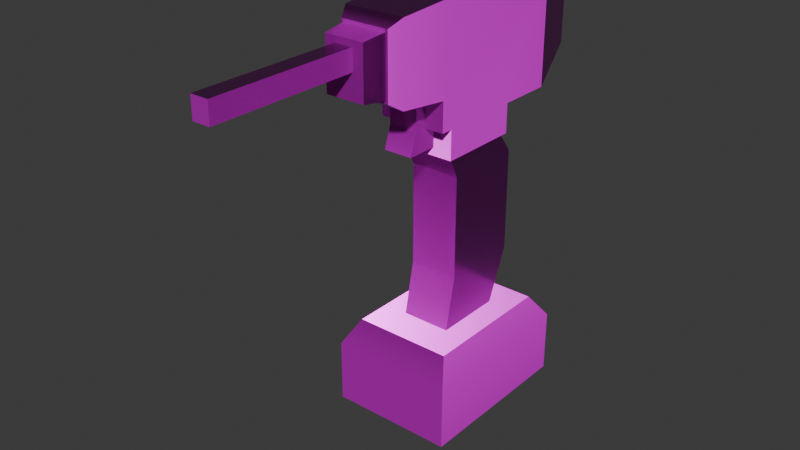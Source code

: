 # Source: drill.blend  (saved by Blender 5.0.119; exported with 4.5.12 LTS)
import bpy
from mathutils import Matrix  # noqa: F401  (used for matrix-valued properties, if any)

bpy.ops.wm.read_factory_settings(use_empty=True)
scene = bpy.context.scene
scene.name = 'Scene'

# ---- collections
col_collection = bpy.data.collections.new('Collection'); scene.collection.children.link(col_collection)

# ---- images (referenced by path relative to the original .blend; pixels are not part of the script)
import os
ASSET_DIR = os.environ.get("B2B_ASSET_DIR", "")  # directory of the original .blend (textures are referenced by path, not embedded)
HERE = os.path.dirname(os.path.abspath(__file__))  # packed textures are extracted next to this script under _unpacked/

def load_image(name, relpath, width, height, colorspace="sRGB"):
    """Load a texture the original file referenced (path relative to the .blend, or extracted next to this script)."""
    p = next((c for c in (os.path.join(HERE, relpath), os.path.join(ASSET_DIR, relpath)) if relpath and os.path.exists(c)), "")
    if p:
        img = bpy.data.images.load(p, check_existing=True)
        img.name = name
    else:  # same state as the original file: an image datablock whose file is absent (Cycles renders it pink)
        img = bpy.data.images.new(name, width, height)
        img.source = "FILE"
        img.filepath = "//" + (relpath or name)
    img.colorspace_settings.name = colorspace
    return img
img_drill_worm_001_height_png_002 = load_image('drill_WORM.001_Height.png.002', 'textures/drill/drill_WORM.001_Height.png', 1024, 1024, 'Non-Color')
img_drill_worm_001_basecolor_png_002 = load_image('drill_WORM.001_BaseColor.png.002', 'textures/drill/drill_WORM.001_BaseColor.png', 1024, 1024, 'sRGB')
img_drill_worm_001_metallic_png_002 = load_image('drill_WORM.001_Metallic.png.002', 'textures/drill/drill_WORM.001_Metallic.png', 1024, 1024, 'Non-Color')
img_drill_worm_001_roughness_png_002 = load_image('drill_WORM.001_Roughness.png.002', 'textures/drill/drill_WORM.001_Roughness.png', 1024, 1024, 'Non-Color')
img_drill_worm_001_normal_png_002 = load_image('drill_WORM.001_Normal.png.002', 'textures/drill/drill_WORM.001_Normal.png', 1024, 1024, 'Non-Color')

# ---- materials (node trees are filled in below, after node groups)
mat_worm_001 = bpy.data.materials.new('WORM.001')
mat_worm_001.use_backface_culling_lightprobe_volume = False
mat_worm_001.use_transparent_shadow = False

# ---- material node trees
mat_worm_001.use_nodes = True; mat_worm_001.node_tree.nodes.clear()
_N = mat_worm_001.node_tree.nodes; _L = mat_worm_001.node_tree.links
n0 = _N.new('ShaderNodeBsdfPrincipled'); n0.name = 'Principled BSDF'; n0.location = (10, 300)
n0.distribution = 'GGX'
n0.subsurface_method = 'RANDOM_WALK_SKIN'
n0.inputs[3].default_value = 1.45
n0.inputs[27].default_value = (0.0, 0.0, 0.0, 1.0)
n0.inputs[28].default_value = 1.0
n1 = _N.new('ShaderNodeOutputMaterial'); n1.name = 'Material Output'; n1.location = (300, 300)
n2 = _N.new('ShaderNodeTexImage'); n2.name = 'Image Texture'; n2.location = (84, -876)
n2.label = 'Displacement'
n2.image = img_drill_worm_001_height_png_002
n3 = _N.new('ShaderNodeDisplacement'); n3.name = 'Displacement'; n3.location = (110, -400)
n4 = _N.new('ShaderNodeTexImage'); n4.name = 'Image Texture.001'; n4.location = (84, -36)
n4.label = 'Base Color'
n4.image = img_drill_worm_001_basecolor_png_002
n5 = _N.new('ShaderNodeTexImage'); n5.name = 'Image Texture.002'; n5.location = (84, -316)
n5.label = 'Metallic'
n5.image = img_drill_worm_001_metallic_png_002
n6 = _N.new('ShaderNodeTexImage'); n6.name = 'Image Texture.003'; n6.location = (84, -596)
n6.label = 'Roughness'
n6.image = img_drill_worm_001_roughness_png_002
n7 = _N.new('ShaderNodeTexImage'); n7.name = 'Image Texture.004'; n7.location = (84, -1156)
n7.label = 'Normal'
n7.image = img_drill_worm_001_normal_png_002
n8 = _N.new('ShaderNodeNormalMap'); n8.name = 'Normal Map'; n8.location = (-240, -620)
n9 = _N.new('ShaderNodeMapping'); n9.name = 'Mapping'; n9.location = (229, -36)
n10 = _N.new('NodeReroute'); n10.name = 'Reroute'; n10.location = (34, -706)
n10.width = 14
n10.socket_idname = 'NodeSocketVector'
n11 = _N.new('ShaderNodeTexCoord'); n11.name = 'Texture Coordinate'; n11.location = (29, -36)
n12 = _N.new('NodeFrame'); n12.name = 'Frame'; n12.location = (-1269, 336)
n12.label = 'Mapping'
n12.width = 398
n13 = _N.new('NodeFrame'); n13.name = 'Frame.001'; n13.location = (-624, 536)
n13.label = 'Textures'
n13.width = 353
n2.parent = n13
n4.parent = n13
n5.parent = n13
n6.parent = n13
n7.parent = n13
n9.parent = n12
n10.parent = n13
n11.parent = n12
_L.new(n0.outputs[0], n1.inputs[0])
_L.new(n2.outputs[0], n3.inputs[0])
_L.new(n3.outputs[0], n1.inputs[2])
_L.new(n4.outputs[0], n0.inputs[0])
_L.new(n5.outputs[0], n0.inputs[1])
_L.new(n6.outputs[0], n0.inputs[2])
_L.new(n7.outputs[0], n8.inputs[1])
_L.new(n8.outputs[0], n0.inputs[5])
_L.new(n10.outputs[0], n4.inputs[0])
_L.new(n10.outputs[0], n5.inputs[0])
_L.new(n10.outputs[0], n6.inputs[0])
_L.new(n10.outputs[0], n2.inputs[0])
_L.new(n10.outputs[0], n7.inputs[0])
_L.new(n9.outputs[0], n10.inputs[0])
_L.new(n11.outputs[2], n9.inputs[0])
n1.is_active_output = True

# ---- world
world_world = bpy.data.worlds.new('World'); scene.world = world_world
world_world.use_nodes = True; world_world.node_tree.nodes.clear()
_N = world_world.node_tree.nodes; _L = world_world.node_tree.links
n0 = _N.new('ShaderNodeOutputWorld'); n0.name = 'World Output'; n0.location = (200, 100)
n1 = _N.new('ShaderNodeBackground'); n1.name = 'Background'; n1.location = (-200, 100)
n1.inputs[0].default_value = (0.05088, 0.05088, 0.05088, 1.0)
_L.new(n1.outputs[0], n0.inputs[0])
n0.is_active_output = True
world_world.color = (0.05088, 0.05088, 0.05088)
world_world.sun_shadow_jitter_overblur = 0.0

# ---- meshes
me_drill_lod_1 = bpy.data.meshes.new('Drill-LOD-1')
me_drill_lod_1.from_pydata([(-0.1296, -0.18, 0.0), (-0.1296, -0.18, 0.1316), (-0.1296, 0.18, 0.0), (-0.1296, 0.18, 0.1316), (0.1296, -0.18, 0.0), (0.1296, -0.18, 0.1316), (0.1296, 0.18, 0.0), (0.1296, 0.18, 0.1316), (-0.1037, -0.144, 0.1816), (-0.1037, 0.144, 0.1816), (0.1037, 0.144, 0.1816), (0.1037, -0.144, 0.1816), (-0.05184, -0.072, 0.1708), (-0.05184, 0.072, 0.1708), (0.05184, 0.072, 0.1708), (0.05184, -0.072, 0.1708), (0.05184, 0.122, 0.5066), (0.05184, -0.047, 0.5066), (-0.05184, -0.047, 0.5066), (-0.05184, 0.122, 0.5066), (0.05184, 0.0822, 0.5591), (-0.05184, -0.072, 0.5591), (0.05184, -0.072, 0.5591), (-0.05184, 0.0822, 0.5591), (-0.06998, -0.0912, 0.6816), (-0.06998, 0.0822, 0.6816), (0.06998, 0.0822, 0.6816), (0.06998, -0.0912, 0.6816), (0.06998, 0.0822, 0.5591), (-0.06998, -0.0912, 0.5591), (0.06998, -0.0912, 0.5591), (-0.06998, 0.0822, 0.5591), (0.03023, -0.0912, 0.6644), (-0.03023, -0.0912, 0.6644), (-0.03023, -0.0912, 0.5762), (0.03023, -0.0912, 0.5762), (0.03023, -0.1412, 0.6644), (-0.03023, -0.1412, 0.6644), (-0.03023, -0.1562, 0.5762), (0.03023, -0.1562, 0.5762), (0.05184, 0.0822, 0.6203), (-0.05184, 0.0822, 0.6203), (0.06998, 0.0822, 0.6203), (-0.06998, -0.0912, 0.6203), (0.06998, -0.0912, 0.6203), (-0.06998, 0.0822, 0.6203), (-0.03023, -0.0912, 0.6203), (0.03023, -0.0912, 0.6203), (-0.03023, -0.1412, 0.6203), (0.03023, -0.1412, 0.6203), (0.06998, -0.1162, 0.6816), (-0.06998, -0.1162, 0.6816), (-0.06998, -0.1162, 0.6203), (0.03023, -0.1162, 0.6644), (-0.03023, -0.1162, 0.6644), (-0.03023, -0.1162, 0.6203), (0.06998, -0.1162, 0.6203), (0.03023, -0.1162, 0.6203), (-0.05184, -0.072, 0.8613), (-0.05184, 0.1973, 0.8613), (0.05184, 0.1973, 0.8613), (0.05184, -0.072, 0.8613), (0.05184, 0.1973, 0.6203), (-0.06998, 0.1973, 0.8613), (-0.06998, -0.0912, 0.8613), (0.06998, 0.1973, 0.8613), (0.06998, -0.0912, 0.8613), (0.06998, 0.1973, 0.6203), (0.06998, -0.1162, 0.8613), (-0.05184, 0.1973, 0.6203), (-0.06998, 0.1973, 0.6203), (-0.06998, -0.1162, 0.8613), (-0.06299, -0.2162, 0.8523), (-0.06299, -0.2162, 0.6906), (0.06299, -0.2162, 0.6906), (0.06299, -0.2162, 0.8523), (-0.05039, -0.2412, 0.8361), (-0.05039, -0.2412, 0.7068), (0.05039, -0.2412, 0.7068), (0.05039, -0.2412, 0.8361), (-0.04585, -0.2412, 0.8303), (-0.04585, -0.2412, 0.7126), (0.04585, -0.2412, 0.7126), (0.04585, -0.2412, 0.8303), (-0.04127, -0.2912, 0.8244), (-0.04127, -0.2912, 0.7185), (0.04127, -0.2912, 0.7185), (0.04127, -0.2912, 0.8244), (-0.01853, -0.2912, 0.8124), (-0.01853, -0.2912, 0.7696), (0.01853, -0.2912, 0.7696), (0.01853, -0.2912, 0.8124), (-0.03819, 0.2973, 0.7998), (0.03819, 0.2973, 0.7998), (0.03819, 0.2973, 0.6818), (-0.04708, 0.2973, 0.7998), (0.04708, 0.2973, 0.6818), (0.04708, 0.2973, 0.7998), (-0.03819, 0.2973, 0.6818), (-0.04708, 0.2973, 0.6818), (0.05184, -0.047, 0.2899), (-0.05184, 0.122, 0.2899), (0.05184, 0.122, 0.2899), (-0.05184, -0.047, 0.2899), (0.01853, -0.5968, 0.8124), (0.01853, -0.5968, 0.7696), (-0.01853, -0.5968, 0.7696), (-0.01853, -0.5968, 0.8124)], [], [(0, 1, 3, 2), (2, 3, 7, 6), (6, 7, 5, 4), (4, 5, 1, 0), (2, 6, 4, 0), (7, 3, 9, 10), (5, 7, 10, 11), (3, 1, 8, 9), (1, 5, 11, 8), (45, 25, 63, 70), (8, 11, 10, 9), (26, 42, 67, 65), (50, 27, 66, 68), (40, 41, 69, 62), (19, 16, 102, 101), (41, 23, 31, 45), (22, 21, 18, 17), (16, 19, 23, 20), (19, 18, 21, 23), (17, 16, 20, 22), (44, 42, 26, 27), (45, 43, 24, 25), (23, 21, 29, 31), (24, 51, 71, 64), (21, 22, 30, 29), (41, 45, 70, 69), (22, 20, 28, 30), (47, 32, 36, 49), (32, 47, 57, 53), (48, 38, 39, 49), (32, 33, 37, 36), (34, 35, 39, 38), (46, 34, 38, 48), (33, 46, 48, 37), (37, 48, 49, 36), (44, 27, 50, 56), (35, 47, 49, 39), (31, 29, 43, 45), (30, 28, 42, 44), (27, 26, 65, 66), (20, 23, 41, 40), (20, 40, 42, 28), (51, 52, 56, 50), (56, 52, 43, 44), (46, 33, 54, 55), (24, 43, 52, 51), (71, 51, 73, 72), (44, 43, 29, 30), (33, 32, 53, 54), (60, 61, 66, 65), (60, 59, 58, 61), (63, 59, 92, 95), (69, 70, 99, 98), (58, 59, 63, 64), (61, 58, 64, 66), (67, 62, 94, 96), (66, 64, 71, 68), (42, 40, 62, 67), (25, 24, 64, 63), (75, 72, 76, 79), (68, 71, 72, 75), (51, 50, 74, 73), (50, 68, 75, 74), (74, 75, 79, 78), (73, 74, 78, 77), (72, 73, 77, 76), (81, 82, 86, 85), (76, 77, 78, 79), (80, 81, 85, 84), (83, 80, 84, 87), (82, 83, 87, 86), (84, 85, 86, 87), (94, 93, 97, 96), (94, 98, 92, 93), (92, 98, 99, 95), (59, 60, 93, 92), (60, 65, 97, 93), (62, 69, 98, 94), (70, 63, 95, 99), (65, 67, 96, 97), (18, 103, 100, 17), (19, 101, 103, 18), (17, 100, 102, 16), (102, 14, 13, 101), (103, 12, 15, 100), (101, 13, 12, 103), (100, 15, 14, 102), (105, 104, 107, 106), (89, 90, 105, 106), (88, 89, 106, 107), (91, 88, 107, 104), (90, 91, 104, 105)])
me_drill_lod_1.polygons.foreach_set('use_smooth', [True] * 92)
_k = set([(0, 1), (0, 2), (0, 4), (1, 8), (2, 3), (2, 6), (3, 9), (4, 5), (4, 6), (5, 11), (6, 7), (7, 10), (8, 9), (8, 11), (9, 10), (10, 11), (12, 103), (13, 101), (14, 102), (15, 100), (16, 20), (16, 102), (17, 22), (17, 100), (18, 21), (18, 103), (19, 23), (19, 101), (20, 22), (21, 22), (21, 23), (21, 29), (22, 30), (28, 30), (28, 42), (29, 30), (29, 31), (29, 43), (30, 44), (31, 45), (32, 36), (32, 53), (33, 37), (33, 54), (34, 38), (35, 39), (36, 37), (36, 49), (37, 48), (38, 39), (38, 48), (39, 49), (42, 67), (43, 44), (43, 52), (44, 56), (45, 70), (50, 51), (50, 56), (50, 74), (51, 52), (51, 73), (52, 56), (63, 64), (63, 95), (64, 71), (65, 66), (65, 97), (66, 68), (67, 96), (68, 75), (70, 99), (71, 72), (72, 76), (73, 77), (74, 78), (75, 79), (76, 77), (76, 79), (77, 78), (78, 79), (80, 81), (80, 83), (80, 84), (81, 82), (81, 85), (82, 83), (82, 86), (83, 87), (84, 85), (84, 87), (85, 86), (86, 87), (88, 89), (88, 91), (88, 107), (89, 90), (89, 106), (90, 91), (90, 105), (91, 104), (95, 99), (96, 97), (104, 105), (104, 107), (105, 106), (106, 107)])
me_drill_lod_1.attributes.new('sharp_edge', 'BOOLEAN', 'EDGE').data.foreach_set('value', [ (min(e.vertices), max(e.vertices)) in _k for e in me_drill_lod_1.edges])
_uv = me_drill_lod_1.uv_layers.new(name='UVMap')
_uv.uv.foreach_set('vector', [0.4985, 0.08039, 0.5587, 0.03887, 0.6723, 0.2035, 0.6121, 0.245, 0.6723, 0.2766, 0.6723, 0.2035, 0.8163, 0.2035, 0.8163, 0.2766, 0.8765, 0.245, 0.8163, 0.2035, 0.9299, 0.03887, 0.9901, 0.08039, 0.6468, 0.7496, 0.6468, 0.6582, 0.8269, 0.6582, 0.8269, 0.7496, 0.8269, 0.9997, 0.6468, 0.9997, 0.6468, 0.7496, 0.8269, 0.7496, 0.8163, 0.2035, 0.6723, 0.2035, 0.6867, 0.1693, 0.8019, 0.1693, 0.9299, 0.03887, 0.8163, 0.2035, 0.8019, 0.1693, 0.8928, 0.03757, 0.6723, 0.2035, 0.5587, 0.03887, 0.5959, 0.03757, 0.6867, 0.1693, 0.8269, 0.6582, 0.6468, 0.6582, 0.6648, 0.6154, 0.8089, 0.6154, 0.6813, 0.5377, 0.6553, 0.504, 0.6422, 0.3564, 0.7445, 0.4888, 0.6867, 0.009269, 0.8019, 0.009269, 0.8019, 0.1693, 0.6867, 0.1693, 0.09389, 0.5105, 0.06865, 0.5447, 0.004311, 0.4973, 0.1036, 0.3626, 0.2048, 0.5923, 0.1908, 0.5819, 0.2649, 0.4815, 0.2789, 0.4918, 0.4952, 0.7414, 0.5672, 0.7414, 0.5672, 0.8213, 0.4952, 0.8213, 0.8995, 0.8557, 0.8275, 0.8557, 0.8275, 0.7052, 0.8995, 0.7052, 0.5672, 0.7414, 0.5672, 0.6988, 0.5798, 0.6988, 0.5798, 0.7414, 0.9722, 0.8908, 0.9002, 0.8908, 0.9002, 0.8505, 0.9722, 0.8505, 0.8275, 0.8557, 0.8995, 0.8557, 0.8995, 0.9014, 0.8275, 0.9014, 0.000331, 0.932, 0.1177, 0.932, 0.1351, 0.9685, 0.02797, 0.9685, 0.1531, 0.932, 0.2705, 0.932, 0.2428, 0.9685, 0.1357, 0.9685, 0.1656, 0.6162, 0.06865, 0.5447, 0.09389, 0.5105, 0.1908, 0.5819, 0.6813, 0.5377, 0.586, 0.6114, 0.56, 0.5777, 0.6553, 0.504, 0.4952, 0.8219, 0.4952, 0.929, 0.4826, 0.9424, 0.4826, 0.8219, 0.56, 0.5777, 0.5463, 0.5883, 0.4699, 0.4896, 0.4837, 0.479, 0.4952, 0.929, 0.5672, 0.929, 0.5798, 0.9424, 0.4826, 0.9424, 0.5672, 0.7414, 0.5798, 0.7414, 0.5798, 0.8213, 0.5672, 0.8213, 0.5672, 0.929, 0.5672, 0.8219, 0.5798, 0.8219, 0.5798, 0.9424, 0.426, 0.9569, 0.3954, 0.9569, 0.3954, 0.9222, 0.426, 0.9222, 0.3954, 0.9569, 0.426, 0.9569, 0.426, 0.9742, 0.3954, 0.9742, 0.5805, 0.8855, 0.5805, 0.8532, 0.6225, 0.8532, 0.6225, 0.8855, 0.3395, 0.957, 0.2975, 0.957, 0.2975, 0.9223, 0.3395, 0.9223, 0.5805, 0.808, 0.6225, 0.808, 0.6225, 0.8532, 0.5805, 0.8532, 0.6111, 0.9342, 0.6417, 0.9342, 0.6417, 0.9793, 0.6111, 0.9689, 0.5805, 0.9342, 0.6111, 0.9342, 0.6111, 0.9689, 0.5805, 0.9689, 0.5805, 0.9162, 0.5805, 0.8855, 0.6225, 0.8855, 0.6225, 0.9162, 0.1656, 0.6162, 0.1908, 0.5819, 0.2048, 0.5923, 0.1796, 0.6265, 0.4567, 0.9569, 0.426, 0.9569, 0.426, 0.9222, 0.4567, 0.9117, 0.7073, 0.5713, 0.6121, 0.645, 0.586, 0.6114, 0.6813, 0.5377, 0.1403, 0.6504, 0.04341, 0.579, 0.06865, 0.5447, 0.1656, 0.6162, 0.1908, 0.5819, 0.09389, 0.5105, 0.1036, 0.3626, 0.2649, 0.4815, 0.4952, 0.6988, 0.5672, 0.6988, 0.5672, 0.7414, 0.4952, 0.7414, 0.4952, 0.6988, 0.4952, 0.7414, 0.4826, 0.7414, 0.4826, 0.6988, 0.2975, 0.7414, 0.2975, 0.6988, 0.3948, 0.6988, 0.3948, 0.7414, 0.6231, 0.9052, 0.6231, 0.808, 0.6405, 0.808, 0.6405, 0.9052, 0.6111, 0.9342, 0.5805, 0.9342, 0.5805, 0.9168, 0.6111, 0.9168, 0.56, 0.5777, 0.586, 0.6114, 0.5723, 0.622, 0.5463, 0.5883, 0.4699, 0.4896, 0.5463, 0.5883, 0.4874, 0.626, 0.4187, 0.5371, 0.9427, 0.8915, 0.9427, 0.9887, 0.9002, 0.9887, 0.9002, 0.8915, 0.2975, 0.957, 0.3395, 0.957, 0.3395, 0.9744, 0.2975, 0.9744, 0.3356, 0.2506, 0.3378, 0.4376, 0.3253, 0.4511, 0.323, 0.2508, 0.3356, 0.2506, 0.4076, 0.2498, 0.4098, 0.4368, 0.3378, 0.4376, 0.4202, 0.2496, 0.4076, 0.2498, 0.3972, 0.1684, 0.4034, 0.1683, 0.4048, 0.004777, 0.4174, 0.004632, 0.4025, 0.08632, 0.3963, 0.08639, 0.4098, 0.4368, 0.4076, 0.2498, 0.4202, 0.2496, 0.4225, 0.45, 0.3378, 0.4376, 0.4098, 0.4368, 0.4225, 0.45, 0.3253, 0.4511, 0.3202, 0.00575, 0.3328, 0.005605, 0.3432, 0.087, 0.3371, 0.08708, 0.3253, 0.4511, 0.4225, 0.45, 0.4227, 0.4673, 0.3255, 0.4685, 0.4826, 0.7414, 0.4952, 0.7414, 0.4952, 0.8213, 0.4826, 0.8213, 0.6553, 0.504, 0.56, 0.5777, 0.4837, 0.479, 0.6422, 0.3564, 0.3312, 0.5381, 0.4187, 0.5371, 0.4102, 0.5579, 0.3402, 0.5587, 0.3255, 0.4685, 0.4227, 0.4673, 0.4187, 0.5371, 0.3312, 0.5381, 0.2975, 0.7414, 0.3948, 0.7414, 0.3899, 0.8111, 0.3024, 0.8111, 0.2048, 0.5923, 0.2789, 0.4918, 0.3312, 0.5381, 0.2646, 0.6285, 0.2646, 0.6285, 0.3312, 0.5381, 0.3402, 0.5587, 0.2869, 0.631, 0.3024, 0.8111, 0.3899, 0.8111, 0.3811, 0.8318, 0.3111, 0.8318, 0.4187, 0.5371, 0.4874, 0.626, 0.4651, 0.629, 0.4102, 0.5579, 0.5805, 0.6988, 0.6442, 0.6988, 0.641, 0.7338, 0.5837, 0.7338, 0.3111, 0.9216, 0.3111, 0.8318, 0.3811, 0.8318, 0.3811, 0.9216, 0.8275, 0.9838, 0.8275, 0.9021, 0.8624, 0.9062, 0.8624, 0.9797, 0.898, 0.9021, 0.898, 0.9658, 0.8631, 0.9626, 0.8631, 0.9053, 0.9783, 0.8915, 0.9783, 0.9733, 0.9434, 0.9692, 0.9434, 0.8956, 0.5837, 0.8074, 0.5837, 0.7338, 0.641, 0.7338, 0.641, 0.8074, 0.3432, 0.087, 0.3442, 0.169, 0.338, 0.1691, 0.3371, 0.08708, 0.3432, 0.087, 0.3963, 0.08639, 0.3972, 0.1684, 0.3442, 0.169, 0.3972, 0.1684, 0.3963, 0.08639, 0.4025, 0.08632, 0.4034, 0.1683, 0.4076, 0.2498, 0.3356, 0.2506, 0.3442, 0.169, 0.3972, 0.1684, 0.3356, 0.2506, 0.323, 0.2508, 0.338, 0.1691, 0.3442, 0.169, 0.3328, 0.005605, 0.4048, 0.004777, 0.3963, 0.08639, 0.3432, 0.087, 0.4732, 0.04284, 0.4751, 0.2102, 0.4034, 0.1683, 0.4025, 0.08632, 0.2672, 0.2125, 0.2653, 0.04523, 0.3371, 0.08708, 0.338, 0.1691, 0.9002, 0.8505, 0.9002, 0.7, 0.9722, 0.7, 0.9722, 0.8505, 0.000331, 0.932, 0.000331, 0.7815, 0.1177, 0.7815, 0.1177, 0.932, 0.1531, 0.932, 0.1531, 0.7815, 0.2705, 0.7815, 0.2705, 0.932, 0.8275, 0.7052, 0.8275, 0.6154, 0.8995, 0.6154, 0.8995, 0.7052, 0.9002, 0.7, 0.9002, 0.6154, 0.9722, 0.6154, 0.9722, 0.7, 0.000331, 0.7815, 0.03506, 0.6988, 0.1351, 0.6988, 0.1177, 0.7815, 0.1531, 0.7815, 0.1357, 0.6988, 0.2358, 0.6988, 0.2705, 0.7815, 0.2711, 0.7285, 0.2711, 0.6988, 0.2969, 0.6988, 0.2969, 0.7285, 0.2969, 0.9408, 0.2711, 0.9408, 0.2711, 0.7285, 0.2969, 0.7285, 0.4258, 0.6988, 0.4555, 0.6988, 0.4555, 0.9111, 0.4258, 0.9111, 0.4562, 0.6988, 0.4819, 0.6988, 0.4819, 0.9111, 0.4562, 0.9111, 0.3954, 0.6988, 0.4251, 0.6988, 0.4251, 0.9111, 0.3954, 0.9111])
me_drill_lod_1.materials.append(mat_worm_001)
me_drill_lod_1.update()

# ---- objects
ob_drill_lod_1 = bpy.data.objects.new('Drill-LOD-1', me_drill_lod_1)

# ---- transforms, parenting, visibility, modifiers, constraints
ob_drill_lod_1.location = (0.0, 0.0, 0.0)

# ---- collection membership
col_collection.objects.link(ob_drill_lod_1)

# ---- scene / render settings (as saved in the file)
scene.frame_start = 1; scene.frame_end = 250; scene.frame_set(0)
scene.render.engine = 'BLENDER_EEVEE_NEXT'
scene.render.bake_bias = 0.0
scene.render.bake_samples = 0
scene.cycles.sampling_pattern = 'TABULATED_SOBOL'
scene.eevee.use_volume_custom_range = False
bpy.context.view_layer.update()

# ---- added for rendering (the .blend has no active camera and no usable light): camera, sun
cam_auto = bpy.data.cameras.new('AutoCamera')
cam_auto.lens = 50.0
cam_auto.sensor_width = 36.0
cam_auto.clip_end = 1000.0
ob_auto_camera = bpy.data.objects.new('AutoCamera', cam_auto)
scene.collection.objects.link(ob_auto_camera)
ob_auto_camera.location = (1.17339, -1.55783, 1.36934)
ob_auto_camera.rotation_euler = (1.09748, -7.21219e-08, 0.694738)
scene.camera = ob_auto_camera
light_auto_sun = bpy.data.lights.new('AutoSun', 'SUN')
light_auto_sun.energy = 3.0
light_auto_sun.angle = 0.0523599
ob_auto_sun = bpy.data.objects.new('AutoSun', light_auto_sun)
scene.collection.objects.link(ob_auto_sun)
ob_auto_sun.rotation_euler = (0.872665, 0.174533, 0.523599)
bpy.context.view_layer.update()
